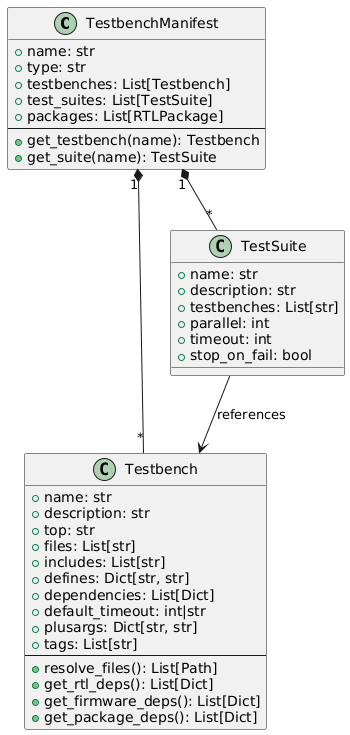

The diagram above was rendered by PlantUML. Its source (embedded in the PNG):
@startuml
skinparam backgroundColor transparent
skinparam defaultFontName sans-serif

class TestbenchManifest {
   +name: str
   +type: str
   +testbenches: List[Testbench]
   +test_suites: List[TestSuite]
   +packages: List[RTLPackage]
   --
   +get_testbench(name): Testbench
   +get_suite(name): TestSuite
}

class Testbench {
   +name: str
   +description: str
   +top: str
   +files: List[str]
   +includes: List[str]
   +defines: Dict[str, str]
   +dependencies: List[Dict]
   +default_timeout: int|str
   +plusargs: Dict[str, str]
   +tags: List[str]
   --
   +resolve_files(): List[Path]
   +get_rtl_deps(): List[Dict]
   +get_firmware_deps(): List[Dict]
   +get_package_deps(): List[Dict]
}

class TestSuite {
   +name: str
   +description: str
   +testbenches: List[str]
   +parallel: int
   +timeout: int
   +stop_on_fail: bool
}

TestbenchManifest "1" *-- "*" Testbench
TestbenchManifest "1" *-- "*" TestSuite
TestSuite --> Testbench : references
@enduml